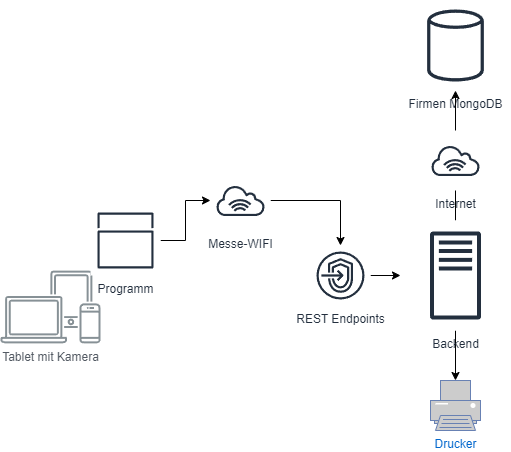

The diagram above was exported from draw.io. Its source (the exported page's mxGraphModel, read from the mxfile embedded in the PNG):
<mxGraphModel dx="1422" dy="794" grid="1" gridSize="10" guides="1" tooltips="1" connect="1" arrows="1" fold="1" page="1" pageScale="1" pageWidth="827" pageHeight="1169" math="0" shadow="0">
  <root>
    <mxCell id="0" />
    <mxCell id="1" parent="0" />
    <mxCell id="ldnZoZdX-Jc2iwpDQlPV-1" value="Firmen MongoDB" style="sketch=0;outlineConnect=0;fontColor=#232F3E;gradientColor=none;strokeColor=#232F3E;fillColor=#ffffff;dashed=0;verticalLabelPosition=bottom;verticalAlign=top;align=center;html=1;fontSize=12;fontStyle=0;aspect=fixed;shape=mxgraph.aws4.resourceIcon;resIcon=mxgraph.aws4.generic_database;" vertex="1" parent="1">
      <mxGeometry x="600" y="30" width="90" height="90" as="geometry" />
    </mxCell>
    <mxCell id="ldnZoZdX-Jc2iwpDQlPV-14" style="edgeStyle=orthogonalEdgeStyle;rounded=0;orthogonalLoop=1;jettySize=auto;html=1;" edge="1" parent="1" source="ldnZoZdX-Jc2iwpDQlPV-3" target="ldnZoZdX-Jc2iwpDQlPV-1">
      <mxGeometry relative="1" as="geometry" />
    </mxCell>
    <mxCell id="ldnZoZdX-Jc2iwpDQlPV-25" style="edgeStyle=orthogonalEdgeStyle;rounded=0;orthogonalLoop=1;jettySize=auto;html=1;" edge="1" parent="1" source="ldnZoZdX-Jc2iwpDQlPV-3" target="ldnZoZdX-Jc2iwpDQlPV-24">
      <mxGeometry relative="1" as="geometry" />
    </mxCell>
    <mxCell id="ldnZoZdX-Jc2iwpDQlPV-3" value="Backend&lt;br&gt;" style="sketch=0;outlineConnect=0;fontColor=#232F3E;gradientColor=none;strokeColor=#232F3E;fillColor=#ffffff;dashed=0;verticalLabelPosition=bottom;verticalAlign=top;align=center;html=1;fontSize=12;fontStyle=0;aspect=fixed;shape=mxgraph.aws4.resourceIcon;resIcon=mxgraph.aws4.traditional_server;" vertex="1" parent="1">
      <mxGeometry x="590" y="250" width="110" height="110" as="geometry" />
    </mxCell>
    <mxCell id="ldnZoZdX-Jc2iwpDQlPV-5" value="Tablet mit Kamera" style="sketch=0;outlineConnect=0;gradientColor=none;fontColor=#545B64;strokeColor=none;fillColor=#879196;dashed=0;verticalLabelPosition=bottom;verticalAlign=top;align=center;html=1;fontSize=12;fontStyle=0;aspect=fixed;shape=mxgraph.aws4.illustration_devices;pointerEvents=1" vertex="1" parent="1">
      <mxGeometry x="190" y="300" width="100" height="73" as="geometry" />
    </mxCell>
    <mxCell id="ldnZoZdX-Jc2iwpDQlPV-7" style="edgeStyle=orthogonalEdgeStyle;rounded=0;orthogonalLoop=1;jettySize=auto;html=1;" edge="1" parent="1" source="ldnZoZdX-Jc2iwpDQlPV-6" target="ldnZoZdX-Jc2iwpDQlPV-3">
      <mxGeometry relative="1" as="geometry" />
    </mxCell>
    <mxCell id="ldnZoZdX-Jc2iwpDQlPV-6" value="REST Endpoints&lt;br&gt;" style="sketch=0;outlineConnect=0;fontColor=#232F3E;gradientColor=none;strokeColor=#232F3E;fillColor=#ffffff;dashed=0;verticalLabelPosition=bottom;verticalAlign=top;align=center;html=1;fontSize=12;fontStyle=0;aspect=fixed;shape=mxgraph.aws4.resourceIcon;resIcon=mxgraph.aws4.endpoints;" vertex="1" parent="1">
      <mxGeometry x="500" y="275" width="60" height="60" as="geometry" />
    </mxCell>
    <mxCell id="ldnZoZdX-Jc2iwpDQlPV-19" style="edgeStyle=orthogonalEdgeStyle;rounded=0;orthogonalLoop=1;jettySize=auto;html=1;" edge="1" parent="1" source="ldnZoZdX-Jc2iwpDQlPV-15" target="ldnZoZdX-Jc2iwpDQlPV-6">
      <mxGeometry relative="1" as="geometry" />
    </mxCell>
    <mxCell id="ldnZoZdX-Jc2iwpDQlPV-15" value="Messe-WIFI" style="sketch=0;outlineConnect=0;fontColor=#232F3E;gradientColor=none;strokeColor=#232F3E;fillColor=#ffffff;dashed=0;verticalLabelPosition=bottom;verticalAlign=top;align=center;html=1;fontSize=12;fontStyle=0;aspect=fixed;shape=mxgraph.aws4.resourceIcon;resIcon=mxgraph.aws4.internet_alt1;" vertex="1" parent="1">
      <mxGeometry x="400" y="200" width="60" height="60" as="geometry" />
    </mxCell>
    <mxCell id="ldnZoZdX-Jc2iwpDQlPV-22" style="edgeStyle=orthogonalEdgeStyle;rounded=0;orthogonalLoop=1;jettySize=auto;html=1;" edge="1" parent="1" source="ldnZoZdX-Jc2iwpDQlPV-21" target="ldnZoZdX-Jc2iwpDQlPV-15">
      <mxGeometry relative="1" as="geometry" />
    </mxCell>
    <mxCell id="ldnZoZdX-Jc2iwpDQlPV-21" value="Programm" style="sketch=0;outlineConnect=0;fontColor=#232F3E;gradientColor=none;strokeColor=#232F3E;fillColor=#ffffff;dashed=0;verticalLabelPosition=bottom;verticalAlign=top;align=center;html=1;fontSize=12;fontStyle=0;aspect=fixed;shape=mxgraph.aws4.resourceIcon;resIcon=mxgraph.aws4.apps;" vertex="1" parent="1">
      <mxGeometry x="280" y="235" width="70" height="70" as="geometry" />
    </mxCell>
    <mxCell id="ldnZoZdX-Jc2iwpDQlPV-23" value="Internet" style="sketch=0;outlineConnect=0;fontColor=#232F3E;gradientColor=none;strokeColor=#232F3E;fillColor=#ffffff;dashed=0;verticalLabelPosition=bottom;verticalAlign=top;align=center;html=1;fontSize=12;fontStyle=0;aspect=fixed;shape=mxgraph.aws4.resourceIcon;resIcon=mxgraph.aws4.internet_alt1;" vertex="1" parent="1">
      <mxGeometry x="615" y="160" width="60" height="60" as="geometry" />
    </mxCell>
    <mxCell id="ldnZoZdX-Jc2iwpDQlPV-24" value="Drucker" style="fontColor=#0066CC;verticalAlign=top;verticalLabelPosition=bottom;labelPosition=center;align=center;html=1;outlineConnect=0;fillColor=#CCCCCC;strokeColor=#6881B3;gradientColor=none;gradientDirection=north;strokeWidth=2;shape=mxgraph.networks.printer;" vertex="1" parent="1">
      <mxGeometry x="620" y="410" width="50" height="50" as="geometry" />
    </mxCell>
  </root>
</mxGraphModel>